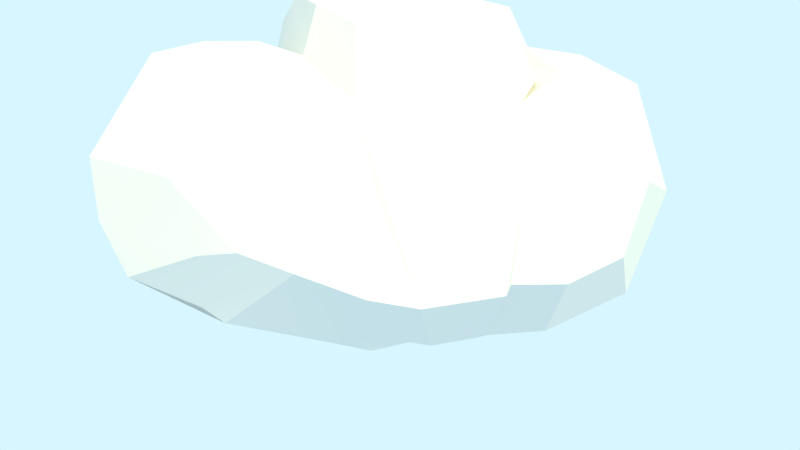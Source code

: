 # Source: cloud.blend  (saved by Blender 2.77.0; exported with 4.5.12 LTS)
import bpy
from mathutils import Matrix  # noqa: F401  (used for matrix-valued properties, if any)

bpy.ops.wm.read_factory_settings(use_empty=True)
scene = bpy.context.scene
scene.name = 'Scene'

# ---- collections
col_collection_1 = bpy.data.collections.new('Collection 1'); scene.collection.children.link(col_collection_1)
col_collection_2 = bpy.data.collections.new('Collection 2'); scene.collection.children.link(col_collection_2)
col_collection_12 = bpy.data.collections.new('Collection 12'); scene.collection.children.link(col_collection_12)
col_collection_12.hide_render = True
col_collection_12.hide_viewport = True

# ---- materials (node trees are filled in below, after node groups)
mat_material_018 = bpy.data.materials.new('Material.018')
mat_material_018.alpha_threshold = 0.0
mat_material_018.roughness = 0.5
mat_material_018.line_color = (0.0, 0.0, 0.0, 1.0)
mat_material_010 = bpy.data.materials.new('Material.010')
mat_material_010.alpha_threshold = 0.0
mat_material_010.diffuse_color = (0.1143, 0.2203, 0.03871, 1.0)
mat_material_010.roughness = 0.5
mat_material_010.line_color = (0.0, 0.0, 0.0, 1.0)
mat_material_011 = bpy.data.materials.new('Material.011')
mat_material_011.alpha_threshold = 0.0
mat_material_011.diffuse_color = (0.3185, 0.1044, 0.05941, 1.0)
mat_material_011.roughness = 0.5
mat_material_011.line_color = (0.0, 0.0, 0.0, 1.0)

# ---- material node trees
mat_material_018.use_nodes = True; mat_material_018.node_tree.nodes.clear()
_N = mat_material_018.node_tree.nodes; _L = mat_material_018.node_tree.links
n0 = _N.new('ShaderNodeOutputMaterial'); n0.name = 'Material Output'; n0.location = (300, 300)
n1 = _N.new('ShaderNodeBsdfDiffuse'); n1.name = 'Diffuse BSDF'; n1.location = (10, 300)
_L.new(n1.outputs[0], n0.inputs[0])
n0.is_active_output = True
mat_material_010.use_nodes = True; mat_material_010.node_tree.nodes.clear()
_N = mat_material_010.node_tree.nodes; _L = mat_material_010.node_tree.links
n0 = _N.new('ShaderNodeOutputMaterial'); n0.name = 'Material Output'; n0.location = (300, 300)
n1 = _N.new('ShaderNodeBsdfDiffuse'); n1.name = 'Diffuse BSDF'; n1.location = (10, 300)
n1.inputs[0].default_value = (0.07806, 0.1424, 0.03187, 1.0)
_L.new(n1.outputs[0], n0.inputs[0])
n0.is_active_output = True
mat_material_011.use_nodes = True; mat_material_011.node_tree.nodes.clear()
_N = mat_material_011.node_tree.nodes; _L = mat_material_011.node_tree.links
n0 = _N.new('ShaderNodeOutputMaterial'); n0.name = 'Material Output'; n0.location = (300, 300)
n1 = _N.new('ShaderNodeBsdfDiffuse'); n1.name = 'Diffuse BSDF'; n1.location = (10, 300)
n1.inputs[0].default_value = (0.1424, 0.07169, 0.05527, 1.0)
_L.new(n1.outputs[0], n0.inputs[0])
n0.is_active_output = True

# ---- world
world_world = bpy.data.worlds.new('World'); scene.world = world_world
world_world.use_nodes = True; world_world.node_tree.nodes.clear()
_N = world_world.node_tree.nodes; _L = world_world.node_tree.links
n0 = _N.new('ShaderNodeOutputWorld'); n0.name = 'World Output'; n0.location = (300, 300)
n1 = _N.new('ShaderNodeBackground'); n1.name = 'Background'; n1.location = (10, 300)
n1.inputs[0].default_value = (0.6831, 0.9228, 1.0, 1.0)
_L.new(n1.outputs[0], n0.inputs[0])
n0.is_active_output = True
world_world.color = (0.05088, 0.05088, 0.05088)
world_world.use_sun_shadow = False
world_world.sun_shadow_jitter_overblur = 0.0
world_world.cycles.sampling_method = 'NONE'
world_world.cycles.sample_map_resolution = 256

# ---- cameras
cam_camera = bpy.data.cameras.new('Camera')
cam_camera.clip_end = 112.8
cam_camera.lens = 35.0
cam_camera.sensor_width = 32.0
cam_camera.sensor_height = 18.0
cam_camera.ortho_scale = 7.314
cam_camera.show_limits = True
cam_camera.show_composition_thirds = True
cam_camera.dof.use_dof = True
cam_camera.dof.focus_distance = 11.42
cam_camera.dof.aperture_fstop = 0.4

# ---- lights
light_lamp = bpy.data.lights.new('Lamp', 'SUN')
light_lamp.color = (1.0, 0.8671, 0.3963)
light_lamp.transmission_factor = 0.0
light_lamp.cutoff_distance = 30.0
light_lamp.angle = 0.05998
light_lamp.energy = 3.0
light_lamp.shadow_buffer_clip_start = 1.001
light_lamp.shadow_soft_size = 0.03
light_lamp.shadow_cascade_max_distance = 1000.0
light_lamp.cycles.use_multiple_importance_sampling = False

# ---- meshes
me_cube_075 = bpy.data.meshes.new('Cube.075')
me_cube_075.from_pydata([(-2.78, 1.677, 1.591), (1.307, 1.85, 0.4666), (-1.735, -1.778, 1.75), (-3.84, -0.7244, -0.6489), (1.562, -0.6657, 2.935), (1.779, 0.5894, 2.269), (-3.587, 0.7918, 1.991), (-3.271, 1.824, 0.7088), (-3.062, -1.551, -0.3908), (1.759, 1.834, 1.894), (3.178, 1.829, 0.6733), (-2.29, 1.819, -0.508), (2.993, -1.598, 1.71), (3.147, -1.848, 0.5319), (-2.139, -1.683, 1.723), (-0.131, 1.827, 2.259), (0.8994, 1.763, -0.9188), (-0.9378, -0.9392, -1.383), (1.077, -1.673, 2.291), (1.15, 1.79, 2.18), (1.055, 1.727, -0.8652), (1.348, -1.836, 1.704), (0.8332, 1.947, 0.1645), (1.653, -0.967, 2.112), (-1.211, 1.905, 1.485), (-0.9731, -1.79, -0.9075), (-0.8729, -1.934, 0.2421), (-1.049, 1.748, -0.8095), (0.4152, 1.715, 2.305), (-1.13, -1.763, 2.266), (1.006, -1.698, -0.9), (-0.1261, 1.752, -0.9803), (2.882, 1.813, 1.008), (3.0, -1.817, 1.007), (1.155, -1.882, 1.461), (-1.16, -1.863, 0.657), (-0.04948, -1.967, 1.195), (1.886, 1.979, 0.3782), (-1.02, 1.939, 0.4364), (-1.949, 2.038, 0.6051), (0.9801, 1.773, 1.725), (1.749, -1.842, 1.857), (1.923, -2.011, 0.4024), (1.883, -2.059, 0.9275), (-1.382, 1.874, -0.7468), (-1.564, 1.869, 1.756), (-3.421, -1.664, 0.4605), (-1.941, -2.059, 0.5979), (-3.559, -0.5729, 2.012), (2.816, 1.673, 1.644), (-1.168, 1.034, -1.371), (1.326, -0.06615, -1.576), (1.478, 0.7973, 2.843), (-1.186, 1.669, 2.299), (1.173, 1.835, 1.543), (-1.704, 0.7278, 2.131), (0.005089, -0.7238, 3.126), (4.207, -0.7844, 0.4871), (-4.313, 0.7697, 0.6748), (4.281, 0.8071, 0.4489), (3.539, -0.6687, -0.9584), (-1.113, -0.6989, -1.479), (-1.327, 0.6222, -1.462), (0.306, -0.6927, -1.591), (0.003432, 0.6939, -1.646), (2.053, -0.6508, 2.072), (-0.5542, -0.9783, 2.88), (-0.6141, 0.6162, 3.064), (1.206, -0.622, -1.489), (1.31, 0.5723, -1.54), (1.705, -0.7477, 2.4), (-1.475, -1.105, 2.628), (-1.559, 0.7347, 2.848), (-2.608, -0.7128, -1.218), (-4.314, -0.7564, 0.7442), (3.732, 0.7406, 2.008), (3.748, -0.6773, 1.998), (2.144, -0.6734, -1.453), (2.575, -0.9778, 2.289), (2.273, 0.6294, 2.381), (-1.629, -1.009, 2.019), (-2.214, 0.8129, 2.215), (-2.912, -0.735, -1.022), (-3.855, 0.7724, -0.6092), (-2.609, -1.84, -0.3569), (2.707, 1.76, -0.5026), (-2.709, 0.9359, 2.103), (-0.2293, -1.747, -1.031), (-0.3091, 1.2, 2.872), (-1.708, 1.153, 1.91), (-1.84, 2.023, 0.1194), (-2.377, 0.6651, -1.31), (1.105, -1.936, 0.1036), (-0.4283, 0.7636, -1.55), (0.1412, 0.6735, 3.208), (-4.024, 0.7057, 1.366), (1.882, 2.062, 0.8987), (-0.9746, 1.928, 0.9161), (0.101, 1.98, 1.258), (-0.5429, -1.884, 1.156), (-1.167, -1.854, 1.388), (-1.851, 1.942, 0.9301), (-0.404, 1.915, 0.9725), (0.3855, -1.886, 1.157), (1.816, 1.904, -0.7583), (2.028, 0.6324, -1.408), (-1.518, -1.933, 0.3485), (-2.924, 1.71, -0.3326), (-4.198, -0.6686, 0.005239), (3.586, 0.7033, -0.9135), (2.804, -1.729, -0.4341), (3.604, -0.1349, -0.8946), (-2.22, -0.9068, 2.178), (-2.891, -0.5608, 2.198), (-1.319, -0.01262, -1.513), (0.3483, -0.091, -1.577), (1.809, -0.04479, 2.199), (-1.596, -0.449, 2.898), (1.038, -1.784, -0.7582), (1.499, 0.1962, -1.456), (-1.936, -1.942, -0.5911), (-2.466, -0.05645, -1.244), (-0.04234, -0.6248, -1.533), (-0.5141, -0.492, -1.649), (0.5522, -1.807, 2.32), (0.5841, -0.6383, 3.065), (-2.723, -1.785, 1.679), (3.619, 1.412, 0.6286), (1.801, -1.944, -0.7551), (2.042, 0.0415, -1.409), (-2.136, -0.01297, 2.294)], [], [(94, 28, 15, 88), (84, 46, 8), (86, 45, 0), (87, 26, 25), (88, 15, 53), (90, 101, 97, 38), (95, 0, 7), (19, 54, 98), (8, 46, 108, 3), (106, 84, 120), (0, 101, 39), (108, 58, 83, 3), (112, 113, 48, 126), (57, 60, 111), (105, 109, 111), (48, 113, 86, 6), (51, 115, 64, 69), (114, 62, 50), (63, 68, 30), (114, 121, 91, 62), (65, 4, 18), (116, 5, 52), (66, 117, 71), (117, 67, 72), (116, 79, 5), (117, 72, 55), (120, 73, 61), (123, 93, 64, 115), (66, 124, 125, 56), (48, 95, 58, 74), (3, 83, 91, 121), (75, 59, 127), (58, 7, 107, 83), (57, 13, 110, 60), (87, 99, 100, 26), (47, 46, 84), (105, 85, 109), (98, 54, 16), (118, 92, 30), (36, 99, 87), (69, 64, 16, 20), (72, 67, 88, 53), (64, 93, 16), (93, 31, 16), (54, 40, 22, 16), (22, 20, 16), (79, 40, 54, 5), (102, 98, 31, 38), (9, 40, 79), (53, 89, 72), (53, 24, 89), (90, 44, 11), (38, 27, 90), (91, 27, 62), (11, 44, 91), (38, 31, 27), (103, 36, 87, 92), (50, 27, 31, 93), (52, 19, 28, 94), (9, 49, 32, 96), (96, 32, 37), (57, 76, 33, 13), (101, 45, 24, 97), (76, 12, 33), (126, 46, 47), (14, 126, 47), (29, 99, 36), (29, 100, 99), (43, 34, 42), (24, 53, 15, 102), (21, 18, 124, 103), (103, 124, 29, 36), (22, 1, 37, 104), (105, 69, 20, 104), (119, 69, 105), (13, 42, 128, 110), (75, 49, 9, 79), (33, 42, 13), (40, 96, 37, 1), (25, 26, 106, 120), (12, 41, 43), (109, 59, 57, 111), (106, 47, 84), (55, 24, 45), (39, 107, 7), (39, 90, 107), (107, 11, 83), (2, 106, 35), (46, 74, 108), (10, 127, 109), (128, 77, 60, 110), (77, 129, 111, 60), (113, 130, 81, 86), (63, 115, 51, 68), (25, 61, 17), (34, 23, 65, 21), (4, 65, 116, 52), (117, 56, 94, 67), (66, 71, 29), (56, 117, 66), (34, 41, 70, 23), (68, 51, 119), (78, 79, 116, 70), (80, 71, 117, 55), (100, 71, 80), (73, 121, 114, 61), (87, 25, 17, 122), (87, 122, 63), (114, 50, 93, 123), (123, 115, 122), (17, 114, 123), (124, 18, 4, 125), (59, 75, 76, 57), (52, 94, 125), (48, 74, 126), (48, 6, 95), (49, 127, 32), (118, 68, 77, 128), (77, 68, 119, 129), (41, 12, 78, 70), (119, 105, 129), (73, 82, 3, 121), (12, 76, 78), (80, 112, 2), (80, 55, 130), (55, 81, 130), (84, 82, 120), (8, 3, 82), (6, 86, 0), (52, 5, 19), (89, 24, 55), (90, 27, 44), (91, 44, 27), (92, 87, 30), (33, 43, 42), (81, 55, 45), (107, 90, 11), (2, 47, 106), (125, 94, 56), (126, 74, 46), (120, 82, 73), (37, 32, 10), (85, 105, 104), (86, 81, 45), (31, 98, 16), (118, 34, 92), (62, 27, 50), (5, 54, 19), (94, 88, 67), (40, 1, 22), (42, 118, 128), (42, 34, 118), (100, 35, 26), (72, 89, 55), (97, 102, 38), (34, 103, 92), (58, 95, 7), (95, 6, 0), (2, 14, 47), (15, 28, 98), (28, 19, 98), (43, 41, 34), (39, 101, 90), (97, 24, 102), (102, 15, 98), (34, 21, 103), (20, 22, 104), (40, 9, 96), (33, 12, 43), (26, 35, 106), (104, 37, 10, 85), (83, 11, 91), (100, 2, 35), (7, 0, 39), (0, 45, 101), (108, 74, 58), (85, 10, 109), (109, 127, 59), (111, 129, 105), (14, 112, 126), (2, 112, 14), (112, 130, 113), (61, 114, 17), (87, 63, 30), (63, 122, 115), (21, 65, 18), (23, 116, 65), (30, 68, 118), (51, 69, 119), (23, 70, 116), (100, 29, 71), (25, 120, 61), (122, 17, 123), (29, 124, 66), (4, 52, 125), (32, 127, 10), (49, 75, 127), (78, 76, 79), (76, 75, 79), (100, 80, 2), (112, 80, 130), (84, 8, 82)])
me_cube_075.polygons.foreach_set('use_smooth', [True] * 202)
me_cube_075.materials.append(mat_material_018)
me_cube_075.use_remesh_preserve_volume = False
me_cube_075.use_remesh_preserve_attributes = False
me_cube_075.use_mirror_vertex_groups = False
me_cube_075.update()
me_cylinder = bpy.data.meshes.new('Cylinder')
me_cylinder.from_pydata([(-0.1545, 0.6422, 6.251), (-0.02183, 0.09077, 7.745), (0.3449, 0.5633, 6.251), (0.04875, 0.07962, 7.745), (0.6422, 0.1545, 6.251), (0.09077, 0.02183, 7.745), (0.5633, -0.3449, 6.251), (0.07962, -0.04875, 7.745), (0.1545, -0.6422, 6.251), (0.02183, -0.09077, 7.745), (-0.3449, -0.5633, 6.251), (-0.04875, -0.07962, 7.745), (-0.6422, -0.1545, 6.251), (-0.09077, -0.02183, 7.745), (-0.5633, 0.3449, 6.251), (-0.07962, 0.04875, 7.745), (0.3025, 0.936, 5.144), (0.01147, 0.0355, 7.369), (0.8757, 0.4479, 5.144), (0.03321, 0.01699, 7.369), (0.936, -0.3025, 5.144), (0.0355, -0.01147, 7.369), (0.4479, -0.8757, 5.144), (0.01699, -0.03321, 7.369), (-0.3025, -0.936, 5.144), (-0.01147, -0.0355, 7.369), (-0.8757, -0.4479, 5.144), (-0.03321, -0.01699, 7.369), (-0.936, 0.3025, 5.144), (-0.0355, 0.01147, 7.369), (-0.4479, 0.8757, 5.144), (-0.01699, 0.03321, 7.369), (-0.3877, 1.28, 3.873), (-0.0147, 0.04856, 6.899), (0.6313, 1.18, 3.873), (0.02394, 0.04474, 6.899), (1.28, 0.3877, 3.873), (0.04856, 0.0147, 6.899), (1.18, -0.6313, 3.873), (0.04474, -0.02394, 6.899), (0.3877, -1.28, 3.873), (0.0147, -0.04856, 6.899), (-0.6313, -1.18, 3.873), (-0.02394, -0.04474, 6.899), (-1.28, -0.3877, 3.873), (-0.04856, -0.0147, 6.899), (-1.18, 0.6313, 3.873), (-0.04474, 0.02394, 6.899), (9.464e-09, 1.56, 2.58), (-1.116e-08, 0.05916, 6.292), (1.103, 1.103, 2.58), (0.04183, 0.04183, 6.292), (1.56, -7.068e-08, 2.58), (0.05916, -2.156e-09, 6.292), (1.103, -1.103, 2.58), (0.04183, -0.04183, 6.292), (-1.269e-07, -1.56, 2.58), (-1.633e-08, -0.05916, 6.292), (-1.103, -1.103, 2.58), (-0.04183, -0.04183, 6.292), (-1.56, 1.611e-08, 2.58), (-0.05916, 1.135e-09, 6.292), (-1.103, 1.103, 2.58), (-0.04183, 0.04183, 6.292), (0.571, 1.819, 1.073), (0.02166, 0.06898, 5.384), (1.69, 0.8824, 1.073), (0.06409, 0.03346, 5.384), (1.819, -0.571, 1.073), (0.06898, -0.02166, 5.384), (0.8824, -1.69, 1.073), (0.03346, -0.06409, 5.384), (-0.571, -1.819, 1.073), (-0.02166, -0.06898, 5.384), (-1.69, -0.8824, 1.073), (-0.06409, -0.03346, 5.384), (-1.819, 0.571, 1.073), (-0.06898, 0.02166, 5.384), (-0.8824, 1.69, 1.073), (-0.03346, 0.06409, 5.384), (0.3204, 0.3204, 0.8911), (-2.954e-08, 0.453, 0.8911), (-2.618e-08, 0.4981, -0.1089), (-2.618e-08, 0.4981, 1.891), (0.3522, 0.3522, -0.1089), (0.3522, 0.3522, 1.891), (0.4981, -2.177e-08, -0.1089), (0.4981, -2.177e-08, 1.891), (0.3522, -0.3522, -0.1089), (0.3522, -0.3522, 1.891), (-6.972e-08, -0.4981, -0.1089), (-6.972e-08, -0.4981, 1.891), (-0.3522, -0.3522, -0.1089), (-0.3522, -0.3522, 1.891), (-0.4981, 5.939e-09, -0.1089), (-0.4981, 5.939e-09, 1.891), (-0.3522, 0.3522, -0.1089), (-0.3522, 0.3522, 1.891), (0.453, -1.98e-08, 0.8911), (0.3204, -0.3204, 0.8911), (-6.914e-08, -0.453, 0.8911), (-0.3204, -0.3204, 0.8911), (-0.453, 5.403e-09, 0.8911), (-0.3204, 0.3204, 0.8911)], [], [(0, 1, 3, 2), (2, 3, 5, 4), (4, 5, 7, 6), (6, 7, 9, 8), (8, 9, 11, 10), (10, 11, 13, 12), (3, 1, 15, 13, 11, 9, 7, 5), (14, 15, 1, 0), (12, 13, 15, 14), (0, 2, 4, 6, 8, 10, 12, 14), (16, 17, 19, 18), (18, 19, 21, 20), (20, 21, 23, 22), (22, 23, 25, 24), (24, 25, 27, 26), (26, 27, 29, 28), (19, 17, 31, 29, 27, 25, 23, 21), (30, 31, 17, 16), (28, 29, 31, 30), (16, 18, 20, 22, 24, 26, 28, 30), (32, 33, 35, 34), (34, 35, 37, 36), (36, 37, 39, 38), (38, 39, 41, 40), (40, 41, 43, 42), (42, 43, 45, 44), (35, 33, 47, 45, 43, 41, 39, 37), (46, 47, 33, 32), (44, 45, 47, 46), (32, 34, 36, 38, 40, 42, 44, 46), (48, 49, 51, 50), (50, 51, 53, 52), (52, 53, 55, 54), (54, 55, 57, 56), (56, 57, 59, 58), (58, 59, 61, 60), (51, 49, 63, 61, 59, 57, 55, 53), (62, 63, 49, 48), (60, 61, 63, 62), (48, 50, 52, 54, 56, 58, 60, 62), (64, 65, 67, 66), (66, 67, 69, 68), (68, 69, 71, 70), (70, 71, 73, 72), (72, 73, 75, 74), (74, 75, 77, 76), (67, 65, 79, 77, 75, 73, 71, 69), (78, 79, 65, 64), (76, 77, 79, 78), (64, 66, 68, 70, 72, 74, 76, 78), (92, 101, 102, 94), (81, 83, 85, 80), (90, 100, 101, 92), (80, 85, 87, 98), (88, 99, 100, 90), (98, 87, 89, 99), (86, 98, 99, 88), (99, 89, 91, 100), (84, 80, 98, 86), (100, 91, 93, 101), (94, 102, 103, 96), (82, 81, 80, 84), (101, 93, 95, 102), (85, 83, 97, 95, 93, 91, 89, 87), (103, 97, 83, 81), (102, 95, 97, 103), (96, 103, 81, 82), (82, 84, 86, 88, 90, 92, 94, 96)])
me_cylinder.polygons.foreach_set('material_index', [0, 0, 0, 0, 0, 0, 0, 0, 0, 0, 0, 0, 0, 0, 0, 0, 0, 0, 0, 0, 0, 0, 0, 0, 0, 0, 0, 0, 0, 0, 0, 0, 0, 0, 0, 0, 0, 0, 0, 0, 0, 0, 0, 0, 0, 0, 0, 0, 0, 0, 1, 1, 1, 1, 1, 1, 1, 1, 1, 1, 1, 1, 1, 1, 1, 1, 1, 1])
me_cylinder.materials.append(mat_material_010)
me_cylinder.materials.append(mat_material_011)
me_cylinder.use_remesh_preserve_volume = False
me_cylinder.use_remesh_preserve_attributes = False
me_cylinder.use_mirror_vertex_groups = False
me_cylinder.update()

# ---- objects
ob_cube_066 = bpy.data.objects.new('Cube.066', me_cube_075)
ob_lamp = bpy.data.objects.new('Lamp', light_lamp)
ob_camera = bpy.data.objects.new('Camera', cam_camera)
ob_cylinder = bpy.data.objects.new('Cylinder', me_cylinder)

# ---- transforms, parenting, visibility, modifiers, constraints
ob_cube_066.location = (0.0, 0.0, 1.769)
ob_cube_066.rotation_euler = (0.0, 0.0, 0.8206)
ob_cube_066.scale = (0.9528, 0.979, 1.049)
ob_cube_066.visible_glossy = False
ob_cube_066.visible_shadow = False
ob_cube_066.lineart.crease_threshold = 0.0
_m = ob_cube_066.modifiers.new('EdgeSplit', 'EDGE_SPLIT')
_m.split_angle = 0.2094
ob_lamp.location = (16.5, -17.8, 15.87)
ob_lamp.rotation_euler = (0.9797, 0.3853, 0.5415)
ob_lamp.lock_rotations_4d = False
ob_lamp.empty_display_type = 'ARROWS'
ob_lamp.color = (0.0, 0.0, 0.0, 0.0)
ob_lamp.lineart.crease_threshold = 0.0
ob_camera.location = (6.068, -10.94, 1.565)
ob_camera.rotation_euler = (1.586, -0.0009125, 0.501)
ob_camera.lock_rotations_4d = False
ob_camera.empty_display_type = 'ARROWS'
ob_camera.color = (0.0, 0.0, 0.0, 0.0)
ob_camera.display_type = 'WIRE'
ob_camera.lineart.crease_threshold = 0.0
ob_cylinder.location = (0.0, 0.0, 0.0)
ob_cylinder.lineart.crease_threshold = 0.0

# ---- collection membership
col_collection_1.objects.link(ob_cube_066)
col_collection_2.objects.link(ob_lamp)
col_collection_2.objects.link(ob_camera)
col_collection_12.objects.link(ob_cylinder)

# ---- scene / render settings (as saved in the file)
scene.camera = ob_camera
scene.frame_start = 1; scene.frame_end = 250; scene.frame_set(1)
scene.render.engine = 'CYCLES'
scene.render.image_settings.compression = 90
scene.render.resolution_percentage = 75
scene.render.dither_intensity = 0.0
scene.render.use_border = True
scene.cycles.use_denoising = False
scene.cycles.samples = 500
scene.cycles.sampling_pattern = 'TABULATED_SOBOL'
scene.cycles.light_sampling_threshold = 0.0
scene.cycles.use_adaptive_sampling = False
scene.cycles.use_light_tree = False
scene.cycles.blur_glossy = 0.0
scene.cycles.volume_bounces = 1
scene.cycles.pixel_filter_type = 'GAUSSIAN'
scene.cycles.sample_clamp_indirect = 0.0
scene.view_settings.view_transform = 'Standard'
bpy.context.view_layer.update()

